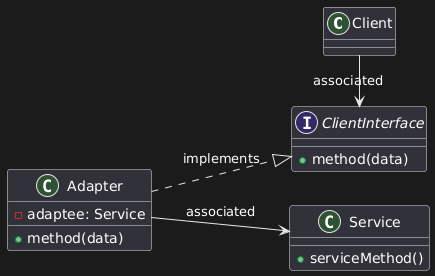

The diagram above was rendered by PlantUML. Its source (embedded in the PNG):
@startuml
left to right direction

class Client

interface ClientInterface
{
+method(data)
}

class Adapter
{
-adaptee: Service
+method(data)
}

class Service
{
+serviceMethod()
}

Adapter ..|> ClientInterface : implements
Adapter --> Service : associated
Client -> ClientInterface : associated
@enduml